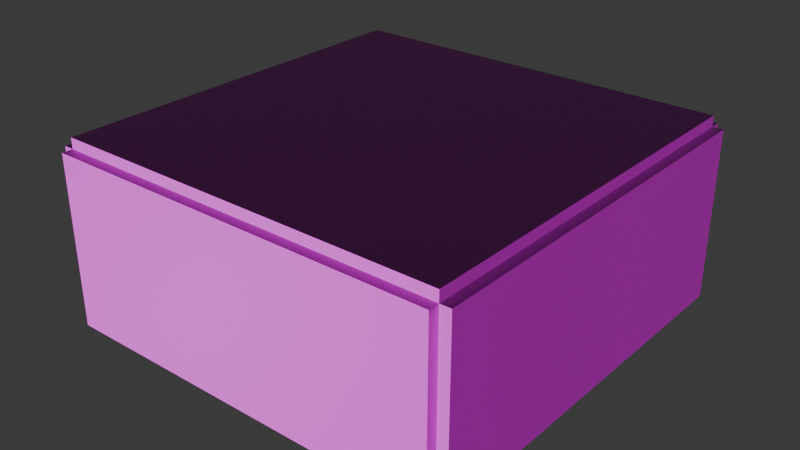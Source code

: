 # Source: nk_test.blend  (saved by Blender 4.0.36; exported with 4.5.12 LTS)
import bpy
from mathutils import Matrix  # noqa: F401  (used for matrix-valued properties, if any)

bpy.ops.wm.read_factory_settings(use_empty=True)
scene = bpy.context.scene
scene.name = 'Scene'

# ---- collections
col_collection = bpy.data.collections.new('Collection'); scene.collection.children.link(col_collection)
col_border = bpy.data.collections.new('border'); scene.collection.children.link(col_border)
col_collection_3 = bpy.data.collections.new('Collection 3'); scene.collection.children.link(col_collection_3)

# ---- images (referenced by path relative to the original .blend; pixels are not part of the script)
import os
ASSET_DIR = os.environ.get("B2B_ASSET_DIR", "")  # directory of the original .blend (textures are referenced by path, not embedded)
HERE = os.path.dirname(os.path.abspath(__file__))  # packed textures are extracted next to this script under _unpacked/

def load_image(name, relpath, width, height, colorspace="sRGB"):
    """Load a texture the original file referenced (path relative to the .blend, or extracted next to this script)."""
    p = next((c for c in (os.path.join(HERE, relpath), os.path.join(ASSET_DIR, relpath)) if relpath and os.path.exists(c)), "")
    if p:
        img = bpy.data.images.load(p, check_existing=True)
        img.name = name
    else:  # same state as the original file: an image datablock whose file is absent (Cycles renders it pink)
        img = bpy.data.images.new(name, width, height)
        img.source = "FILE"
        img.filepath = "//" + (relpath or name)
    img.colorspace_settings.name = colorspace
    return img
img_normal_jpg = load_image('normal.jpg', 'normal.jpg', 1024, 1024, 'sRGB')
img_diffuse_jpg = load_image('diffuse.jpg', 'diffuse.jpg', 1024, 1024, 'sRGB')

# ---- materials (node trees are filled in below, after node groups)
mat_material_001 = bpy.data.materials.new('Material.001')
mat_material_001.use_transparent_shadow = False
mat_material = bpy.data.materials.new('Material')
mat_material.use_transparent_shadow = False

# ---- material node trees
mat_material_001.use_nodes = True; mat_material_001.node_tree.nodes.clear()
_N = mat_material_001.node_tree.nodes; _L = mat_material_001.node_tree.links
n0 = _N.new('ShaderNodeBsdfPrincipled'); n0.name = 'Principled BSDF'; n0.location = (10, 300)
n0.inputs[3].default_value = 1.45
n1 = _N.new('ShaderNodeOutputMaterial'); n1.name = 'Material Output'; n1.location = (300, 300)
n2 = _N.new('ShaderNodeTexImage'); n2.name = 'Image Texture.001'; n2.location = (-627, 215)
n2.image = img_normal_jpg
n3 = _N.new('ShaderNodeNormalMap'); n3.name = 'Normal Map'; n3.location = (-190, 180)
n4 = _N.new('ShaderNodeTexImage'); n4.name = 'Image Texture'; n4.location = (-281, 507)
n4.image = img_diffuse_jpg
_L.new(n0.outputs[0], n1.inputs[0])
_L.new(n3.outputs[0], n0.inputs[5])
_L.new(n2.outputs[0], n3.inputs[1])
_L.new(n4.outputs[0], n0.inputs[0])
n1.is_active_output = True
mat_material.use_nodes = True; mat_material.node_tree.nodes.clear()
_N = mat_material.node_tree.nodes; _L = mat_material.node_tree.links
n0 = _N.new('ShaderNodeBsdfPrincipled'); n0.name = 'Principled BSDF'; n0.location = (10, 300)
n0.inputs[0].default_value = (0.0, 0.616, 0.8006, 1.0)
n0.inputs[3].default_value = 1.45
n1 = _N.new('ShaderNodeOutputMaterial'); n1.name = 'Material Output'; n1.location = (300, 300)
_L.new(n0.outputs[0], n1.inputs[0])
n1.is_active_output = True

# ---- world
world_world = bpy.data.worlds.new('World'); scene.world = world_world
world_world.use_nodes = True; world_world.node_tree.nodes.clear()
_N = world_world.node_tree.nodes; _L = world_world.node_tree.links
n0 = _N.new('ShaderNodeOutputWorld'); n0.name = 'World Output'; n0.location = (300, 300)
n1 = _N.new('ShaderNodeBackground'); n1.name = 'Background'; n1.location = (10, 300)
n1.inputs[0].default_value = (0.05088, 0.05088, 0.05088, 1.0)
_L.new(n1.outputs[0], n0.inputs[0])
n0.is_active_output = True
world_world.color = (0.05088, 0.05088, 0.05088)
world_world.use_sun_shadow = False
world_world.sun_shadow_jitter_overblur = 0.0

# ---- meshes
me_cube_002 = bpy.data.meshes.new('Cube.002')
me_cube_002.from_pydata([(-15.0, -14.0, 0.0), (-15.0, -14.0, 16.0), (-15.0, 23.0, 0.0), (-15.0, 23.0, 16.0), (-14.0, -14.0, 0.0), (-14.0, -14.0, 16.0), (-14.0, 23.0, 0.0), (-14.0, 23.0, 16.0)], [], [(0, 1, 3, 2), (2, 3, 7, 6), (6, 7, 5, 4), (4, 5, 1, 0), (2, 6, 4, 0), (7, 3, 1, 5)])
_uv = me_cube_002.uv_layers.new(name='UVMap')
_uv.uv.foreach_set('vector', [0.375, 0.0, 0.625, 0.0, 0.625, 0.25, 0.375, 0.25, 0.375, 0.25, 0.625, 0.25, 0.625, 0.5, 0.375, 0.5, 0.375, 0.5, 0.625, 0.5, 0.625, 0.75, 0.375, 0.75, 0.375, 0.75, 0.625, 0.75, 0.625, 1.0, 0.375, 1.0, 0.125, 0.5, 0.375, 0.5, 0.375, 0.75, 0.125, 0.75, 0.625, 0.5, 0.875, 0.5, 0.875, 0.75, 0.625, 0.75])
me_cube_002.materials.append(mat_material_001)
me_cube_002.update()
me_cube_003 = bpy.data.meshes.new('Cube.003')
me_cube_003.from_pydata([(10.0, -14.0, 0.0), (10.0, -14.0, 16.0), (10.0, 23.0, 0.0), (10.0, 23.0, 16.0), (11.0, -14.0, 0.0), (11.0, -14.0, 16.0), (11.0, 23.0, 0.0), (11.0, 23.0, 16.0)], [], [(0, 1, 3, 2), (2, 3, 7, 6), (6, 7, 5, 4), (4, 5, 1, 0), (2, 6, 4, 0), (7, 3, 1, 5)])
_uv = me_cube_003.uv_layers.new(name='UVMap')
_uv.uv.foreach_set('vector', [0.375, 0.0, 0.625, 0.0, 0.625, 0.25, 0.375, 0.25, 0.375, 0.25, 0.625, 0.25, 0.625, 0.5, 0.375, 0.5, 0.375, 0.5, 0.625, 0.5, 0.625, 0.75, 0.375, 0.75, 0.375, 0.75, 0.625, 0.75, 0.625, 1.0, 0.375, 1.0, 0.125, 0.5, 0.375, 0.5, 0.375, 0.75, 0.125, 0.75, 0.625, 0.5, 0.875, 0.5, 0.875, 0.75, 0.625, 0.75])
me_cube_003.materials.append(mat_material_001)
me_cube_003.update()
me_cube_004 = bpy.data.meshes.new('Cube.004')
me_cube_004.from_pydata([(-15.0, -14.0, 0.0), (-15.0, -14.0, 16.0), (-15.0, -13.0, 0.0), (-15.0, -13.0, 16.0), (22.0, -14.0, 0.0), (22.0, -14.0, 16.0), (22.0, -13.0, 0.0), (22.0, -13.0, 16.0)], [], [(0, 1, 3, 2), (2, 3, 7, 6), (6, 7, 5, 4), (4, 5, 1, 0), (2, 6, 4, 0), (7, 3, 1, 5)])
_uv = me_cube_004.uv_layers.new(name='UVMap')
_uv.uv.foreach_set('vector', [0.375, 0.0, 0.625, 0.0, 0.625, 0.25, 0.375, 0.25, 0.375, 0.25, 0.625, 0.25, 0.625, 0.5, 0.375, 0.5, 0.375, 0.5, 0.625, 0.5, 0.625, 0.75, 0.375, 0.75, 0.375, 0.75, 0.625, 0.75, 0.625, 1.0, 0.375, 1.0, 0.125, 0.5, 0.375, 0.5, 0.375, 0.75, 0.125, 0.75, 0.625, 0.5, 0.875, 0.5, 0.875, 0.75, 0.625, 0.75])
me_cube_004.materials.append(mat_material_001)
me_cube_004.update()
me_cube_005 = bpy.data.meshes.new('Cube.005')
me_cube_005.from_pydata([(-15.0, 11.0, 0.0), (-15.0, 11.0, 16.0), (-15.0, 12.0, 0.0), (-15.0, 12.0, 16.0), (22.0, 11.0, 0.0), (22.0, 11.0, 16.0), (22.0, 12.0, 0.0), (22.0, 12.0, 16.0)], [], [(0, 1, 3, 2), (2, 3, 7, 6), (6, 7, 5, 4), (4, 5, 1, 0), (2, 6, 4, 0), (7, 3, 1, 5)])
_uv = me_cube_005.uv_layers.new(name='UVMap')
_uv.uv.foreach_set('vector', [0.375, 0.0, 0.625, 0.0, 0.625, 0.25, 0.375, 0.25, 0.375, 0.25, 0.625, 0.25, 0.625, 0.5, 0.375, 0.5, 0.375, 0.5, 0.625, 0.5, 0.625, 0.75, 0.375, 0.75, 0.375, 0.75, 0.625, 0.75, 0.625, 1.0, 0.375, 1.0, 0.125, 0.5, 0.375, 0.5, 0.375, 0.75, 0.125, 0.75, 0.625, 0.5, 0.875, 0.5, 0.875, 0.75, 0.625, 0.75])
me_cube_005.materials.append(mat_material_001)
me_cube_005.update()
me_cube_006 = bpy.data.meshes.new('Cube.006')
me_cube_006.from_pydata([(-15.0, -14.0, 9.0), (-15.0, -14.0, 10.0), (-15.0, 23.0, 9.0), (-15.0, 23.0, 10.0), (22.0, -14.0, 9.0), (22.0, -14.0, 10.0), (22.0, 23.0, 9.0), (22.0, 23.0, 10.0)], [], [(0, 1, 3, 2), (2, 3, 7, 6), (6, 7, 5, 4), (4, 5, 1, 0), (2, 6, 4, 0), (7, 3, 1, 5)])
_uv = me_cube_006.uv_layers.new(name='UVMap')
_uv.uv.foreach_set('vector', [0.375, 0.0, 0.625, 0.0, 0.625, 0.25, 0.375, 0.25, 0.375, 0.25, 0.625, 0.25, 0.625, 0.5, 0.375, 0.5, 0.375, 0.5, 0.625, 0.5, 0.625, 0.75, 0.375, 0.75, 0.375, 0.75, 0.625, 0.75, 0.625, 1.0, 0.375, 1.0, 0.125, 0.5, 0.375, 0.5, 0.375, 0.75, 0.125, 0.75, 0.625, 0.5, 0.875, 0.5, 0.875, 0.75, 0.625, 0.75])
me_cube_006.materials.append(mat_material_001)
me_cube_006.update()
me_cube_008 = bpy.data.meshes.new('Cube.008')
me_cube_008.from_pydata([(-15.0, -14.0, 9.0), (-15.0, -14.0, 10.0), (-15.0, 23.0, 9.0), (-15.0, 23.0, 10.0), (22.0, -14.0, 9.0), (22.0, -14.0, 10.0), (22.0, 23.0, 9.0), (22.0, 23.0, 10.0)], [], [(0, 1, 3, 2), (2, 3, 7, 6), (6, 7, 5, 4), (4, 5, 1, 0), (2, 6, 4, 0), (7, 3, 1, 5)])
_uv = me_cube_008.uv_layers.new(name='UVMap')
_uv.uv.foreach_set('vector', [0.375, 0.0, 0.625, 0.0, 0.625, 0.25, 0.375, 0.25, 0.375, 0.25, 0.625, 0.25, 0.625, 0.5, 0.375, 0.5, 0.375, 0.5, 0.625, 0.5, 0.625, 0.75, 0.375, 0.75, 0.375, 0.75, 0.625, 0.75, 0.625, 1.0, 0.375, 1.0, 0.125, 0.5, 0.375, 0.5, 0.375, 0.75, 0.125, 0.75, 0.625, 0.5, 0.875, 0.5, 0.875, 0.75, 0.625, 0.75])
me_cube_008.materials.append(mat_material_001)
me_cube_008.update()
me_cube_042 = bpy.data.meshes.new('Cube.042')
me_cube_042.from_pydata([(-1.0, -1.0, -1.0), (16.0, 2.0, 2.0), (-1.0, 1.0, -1.0), (16.0, 4.0, 2.0), (21.0, -1.0, -1.0), (18.0, 2.0, 2.0), (21.0, 1.0, -1.0), (18.0, 4.0, 2.0)], [], [(0, 1, 3, 2), (2, 3, 7, 6), (6, 7, 5, 4), (4, 5, 1, 0), (2, 6, 4, 0), (7, 3, 1, 5)])
_uv = me_cube_042.uv_layers.new(name='UVMap')
_uv.uv.foreach_set('vector', [0.375, 0.0, 0.625, 0.0, 0.625, 0.25, 0.375, 0.25, 0.375, 0.25, 0.625, 0.25, 0.625, 0.5, 0.375, 0.5, 0.375, 0.5, 0.625, 0.5, 0.625, 0.75, 0.375, 0.75, 0.375, 0.75, 0.625, 0.75, 0.625, 1.0, 0.375, 1.0, 0.125, 0.5, 0.375, 0.5, 0.375, 0.75, 0.125, 0.75, 0.625, 0.5, 0.875, 0.5, 0.875, 0.75, 0.625, 0.75])
me_cube_042.materials.append(mat_material_001)
me_cube_042.update()
me_cube_041 = bpy.data.meshes.new('Cube.041')
me_cube_041.from_pydata([(-1.0, -10.0, -1.0), (-1.0, 10.0, -1.0), (19.0, -10.0, -1.0), (19.0, 10.0, -1.0), (9.0, 0.0, 9.0)], [], [(4, 0, 2), (0, 4, 1), (3, 1, 4), (1, 3, 2, 0), (2, 3, 4)])
_uv = me_cube_041.uv_layers.new(name='UVMap')
_uv.uv.foreach_set('vector', [0.0, 0.0, 0.125, 0.75, 0.375, 0.75, 0.125, 0.75, 0.0, 0.0, 0.125, 0.5, 0.375, 0.5, 0.125, 0.5, 0.0, 0.0, 0.125, 0.5, 0.375, 0.5, 0.375, 0.75, 0.125, 0.75, 0.375, 0.75, 0.375, 0.5, 0.0, 0.0])
me_cube_041.materials.append(mat_material_001)
me_cube_041.update()
me_cube_043 = bpy.data.meshes.new('Cube.043')
me_cube_043.from_pydata([(1.311e-07, 3.0, -1.0), (11.0, 6.0, 2.0), (1.311e-07, 5.0, -1.0), (11.0, 8.0, 2.0), (16.0, 3.0, -1.0), (13.0, 6.0, 2.0), (16.0, 5.0, -1.0), (13.0, 8.0, 2.0), (-3.0, 1.311e-07, -4.0), (-3.0, 2.0, -4.0), (19.0, 1.311e-07, -4.0), (19.0, 2.0, -4.0)], [], [(0, 1, 3, 2), (2, 3, 7, 6), (6, 7, 5, 4), (4, 5, 1, 0), (4, 0, 8, 10), (7, 3, 1, 5), (9, 11, 10, 8), (2, 6, 11, 9), (0, 2, 9, 8), (6, 4, 10, 11)])
_uv = me_cube_043.uv_layers.new(name='UVMap')
_uv.uv.foreach_set('vector', [0.375, 0.0, 0.625, 0.0, 0.625, 0.25, 0.375, 0.25, 0.375, 0.25, 0.625, 0.25, 0.625, 0.5, 0.375, 0.5, 0.375, 0.5, 0.625, 0.5, 0.625, 0.75, 0.375, 0.75, 0.375, 0.75, 0.625, 0.75, 0.625, 1.0, 0.375, 1.0, 0.375, 0.75, 0.375, 1.0, 0.375, 1.0, 0.375, 0.75, 0.625, 0.5, 0.875, 0.5, 0.875, 0.75, 0.625, 0.75, 0.125, 0.5, 0.375, 0.5, 0.375, 0.75, 0.125, 0.75, 0.375, 0.25, 0.375, 0.5, 0.375, 0.5, 0.375, 0.25, 0.375, 0.0, 0.375, 0.25, 0.375, 0.25, 0.375, 0.0, 0.375, 0.5, 0.375, 0.75, 0.375, 0.75, 0.375, 0.5])
me_cube_043.materials.append(mat_material_001)
me_cube_043.update()
me_cube_044 = bpy.data.meshes.new('Cube.044')
me_cube_044.from_pydata([(9.0, 3.0, -1.0), (14.0, 4.0, 0.0), (9.0, 5.0, -1.0), (14.0, 6.0, 0.0), (17.0, 3.0, -1.0), (16.0, 4.0, 0.0), (17.0, 5.0, -1.0), (16.0, 6.0, 0.0), (3.0, -3.0, -7.0), (3.0, -1.0, -7.0), (23.0, -3.0, -7.0), (23.0, -1.0, -7.0)], [], [(0, 1, 3, 2), (2, 3, 7, 6), (6, 7, 5, 4), (4, 5, 1, 0), (4, 0, 8, 10), (7, 3, 1, 5), (9, 11, 10, 8), (2, 6, 11, 9), (0, 2, 9, 8), (6, 4, 10, 11)])
_uv = me_cube_044.uv_layers.new(name='UVMap')
_uv.uv.foreach_set('vector', [0.375, 0.0, 0.625, 0.0, 0.625, 0.25, 0.375, 0.25, 0.375, 0.25, 0.625, 0.25, 0.625, 0.5, 0.375, 0.5, 0.375, 0.5, 0.625, 0.5, 0.625, 0.75, 0.375, 0.75, 0.375, 0.75, 0.625, 0.75, 0.625, 1.0, 0.375, 1.0, 0.375, 0.75, 0.375, 1.0, 0.375, 1.0, 0.375, 0.75, 0.625, 0.5, 0.875, 0.5, 0.875, 0.75, 0.625, 0.75, 0.125, 0.5, 0.375, 0.5, 0.375, 0.75, 0.125, 0.75, 0.375, 0.25, 0.375, 0.5, 0.375, 0.5, 0.375, 0.25, 0.375, 0.0, 0.375, 0.25, 0.375, 0.25, 0.375, 0.0, 0.375, 0.5, 0.375, 0.75, 0.375, 0.75, 0.375, 0.5])
me_cube_044.materials.append(mat_material_001)
me_cube_044.update()
me_cube_019 = bpy.data.meshes.new('Cube.019')
me_cube_019.from_pydata([(-1.0, -1.0, -1.0), (-1.0, -1.0, 1.0), (-1.0, 1.0, -1.0), (-1.0, 1.0, 1.0), (1.0, -1.0, -1.0), (1.0, -1.0, 1.0), (1.0, 1.0, -1.0), (1.0, 1.0, 1.0)], [], [(0, 1, 3, 2), (2, 3, 7, 6), (6, 7, 5, 4), (4, 5, 1, 0), (2, 6, 4, 0), (7, 3, 1, 5)])
_uv = me_cube_019.uv_layers.new(name='UVMap')
_uv.uv.foreach_set('vector', [0.375, 0.0, 0.625, 0.0, 0.625, 0.25, 0.375, 0.25, 0.375, 0.25, 0.625, 0.25, 0.625, 0.5, 0.375, 0.5, 0.375, 0.5, 0.625, 0.5, 0.625, 0.75, 0.375, 0.75, 0.375, 0.75, 0.625, 0.75, 0.625, 1.0, 0.375, 1.0, 0.125, 0.5, 0.375, 0.5, 0.375, 0.75, 0.125, 0.75, 0.625, 0.5, 0.875, 0.5, 0.875, 0.75, 0.625, 0.75])
me_cube_019.materials.append(mat_material)
me_cube_019.update()

# ---- objects
ob_cube_001 = bpy.data.objects.new('Cube.001', me_cube_002)
ob_cube_002 = bpy.data.objects.new('Cube.002', me_cube_003)
ob_cube_003 = bpy.data.objects.new('Cube.003', me_cube_004)
ob_cube_004 = bpy.data.objects.new('Cube.004', me_cube_005)
ob_cube_005 = bpy.data.objects.new('Cube.005', me_cube_006)
ob_cube_006 = bpy.data.objects.new('Cube.006', me_cube_008)
ob_cube_007 = bpy.data.objects.new('Cube.007', me_cube_042)
ob_cube = bpy.data.objects.new('Cube', me_cube_041)
ob_cube_008 = bpy.data.objects.new('Cube.008', me_cube_043)
ob_cube_009 = bpy.data.objects.new('Cube.009', me_cube_044)
ob_light_001 = bpy.data.objects.new('light.001', me_cube_019)

# ---- transforms, parenting, visibility, modifiers, constraints
ob_cube_001.location = (-21.0, 12.0, 0.0)
ob_cube_002.location = (-8.0, 12.0, 0.0)
ob_cube_003.location = (-20.0, 11.0, 0.0)
ob_cube_004.location = (-20.0, 24.0, 0.0)
ob_cube_005.location = (-20.0, 12.0, 7.0)
ob_cube_006.location = (-20.0, 12.0, -10.0)
ob_cube_007.location = (-29.0, 9.0, 1.0)
ob_cube.location = (-29.0, 20.0, 1.0)
ob_cube_008.location = (-8.0, 13.0, 4.0)
ob_cube_008.rotation_euler = (0.0, -0.0, 1.571)
ob_cube_009.location = (-7.0, 29.0, 7.0)
ob_cube_009.rotation_euler = (0.0, -0.0, 3.142)
ob_light_001.location = (-20.0, 20.0, 10.5)

# ---- collection membership
col_border.objects.link(ob_cube_001)
col_border.objects.link(ob_cube_002)
col_border.objects.link(ob_cube_003)
col_border.objects.link(ob_cube_004)
col_border.objects.link(ob_cube_005)
col_border.objects.link(ob_cube_006)
col_border.objects.link(ob_cube_007)
col_border.objects.link(ob_cube)
col_border.objects.link(ob_cube_008)
col_border.objects.link(ob_cube_009)
col_collection_3.objects.link(ob_light_001)

# ---- scene / render settings (as saved in the file)
scene.frame_start = 1; scene.frame_end = 250; scene.frame_set(13)
scene.render.engine = 'BLENDER_EEVEE_NEXT'
scene.cycles.sampling_pattern = 'TABULATED_SOBOL'
bpy.context.view_layer.update()

# ---- added for rendering (the .blend has no active camera and no usable light): camera, sun
cam_auto = bpy.data.cameras.new('AutoCamera')
cam_auto.lens = 50.0
cam_auto.sensor_width = 36.0
cam_auto.clip_end = 1000.0
ob_auto_camera = bpy.data.objects.new('AutoCamera', cam_auto)
scene.collection.objects.link(ob_auto_camera)
ob_auto_camera.location = (37.179, -47.9148, 50.9432)
ob_auto_camera.rotation_euler = (1.09748, -7.21219e-08, 0.694738)
scene.camera = ob_auto_camera
light_auto_sun = bpy.data.lights.new('AutoSun', 'SUN')
light_auto_sun.energy = 3.0
light_auto_sun.angle = 0.0523599
ob_auto_sun = bpy.data.objects.new('AutoSun', light_auto_sun)
scene.collection.objects.link(ob_auto_sun)
ob_auto_sun.rotation_euler = (0.872665, 0.174533, 0.523599)
bpy.context.view_layer.update()
